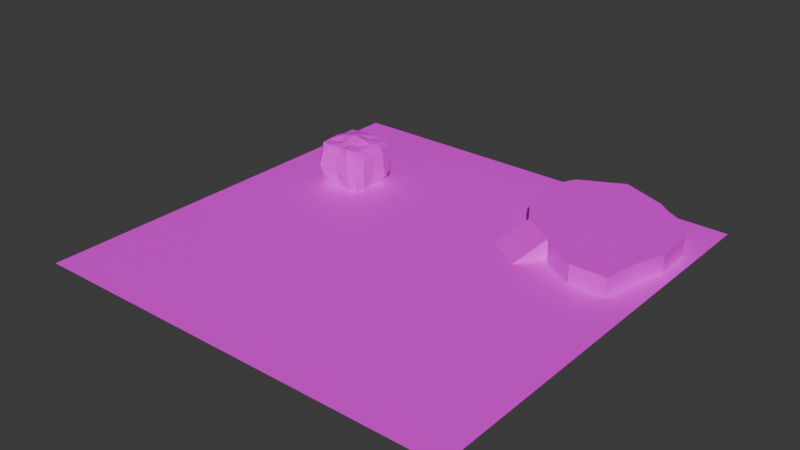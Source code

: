 # Source: NEWTW.blend  (saved by Blender 4.3.32; exported with 4.5.12 LTS)
import bpy
from mathutils import Matrix  # noqa: F401  (used for matrix-valued properties, if any)

bpy.ops.wm.read_factory_settings(use_empty=True)
scene = bpy.context.scene
scene.name = 'Scene'

# ---- collections
col_collection = bpy.data.collections.new('Collection'); scene.collection.children.link(col_collection)

# ---- images (referenced by path relative to the original .blend; pixels are not part of the script)
import os
ASSET_DIR = os.environ.get("B2B_ASSET_DIR", "")  # directory of the original .blend (textures are referenced by path, not embedded)
HERE = os.path.dirname(os.path.abspath(__file__))  # packed textures are extracted next to this script under _unpacked/

def load_image(name, relpath, width, height, colorspace="sRGB"):
    """Load a texture the original file referenced (path relative to the .blend, or extracted next to this script)."""
    p = next((c for c in (os.path.join(HERE, relpath), os.path.join(ASSET_DIR, relpath)) if relpath and os.path.exists(c)), "")
    if p:
        img = bpy.data.images.load(p, check_existing=True)
        img.name = name
    else:  # same state as the original file: an image datablock whose file is absent (Cycles renders it pink)
        img = bpy.data.images.new(name, width, height)
        img.source = "FILE"
        img.filepath = "//" + (relpath or name)
    img.colorspace_settings.name = colorspace
    return img
img_k1_kab01_png = load_image('k1_kab01.png', 'TEX/k1_kab01.png', 1024, 1024, 'sRGB')
img_texture_21_png = load_image('texture_21.png', 'texture_21.png', 1024, 1024, 'sRGB')
img_k1_kuj12_png = load_image('k1_kuj12.png', 'TEX/k1_kuj12.png', 1024, 1024, 'sRGB')

# ---- materials (node trees are filled in below, after node groups)
mat_rock = bpy.data.materials.new('Rock')
mat_floor = bpy.data.materials.new('Floor')
mat_grass = bpy.data.materials.new('Grass')

# ---- material node trees
mat_rock.use_nodes = True; mat_rock.node_tree.nodes.clear()
_N = mat_rock.node_tree.nodes; _L = mat_rock.node_tree.links
n0 = _N.new('ShaderNodeBsdfPrincipled'); n0.name = 'Principled BSDF'; n0.location = (10, 300)
n1 = _N.new('ShaderNodeOutputMaterial'); n1.name = 'Material Output'; n1.location = (300, 300)
n2 = _N.new('ShaderNodeTexImage'); n2.name = 'Image Texture'; n2.location = (-280, 280)
n2.image = img_k1_kab01_png
_L.new(n0.outputs[0], n1.inputs[0])
_L.new(n2.outputs[0], n0.inputs[0])
n1.is_active_output = True
mat_floor.use_nodes = True; mat_floor.node_tree.nodes.clear()
_N = mat_floor.node_tree.nodes; _L = mat_floor.node_tree.links
n0 = _N.new('ShaderNodeBsdfPrincipled'); n0.name = 'Principled BSDF'; n0.location = (10, 300)
n1 = _N.new('ShaderNodeOutputMaterial'); n1.name = 'Material Output'; n1.location = (300, 300)
n2 = _N.new('ShaderNodeTexImage'); n2.name = 'Image Texture'; n2.location = (-280, 280)
n2.image = img_texture_21_png
_L.new(n0.outputs[0], n1.inputs[0])
_L.new(n2.outputs[0], n0.inputs[0])
n1.is_active_output = True
mat_grass.use_nodes = True; mat_grass.node_tree.nodes.clear()
_N = mat_grass.node_tree.nodes; _L = mat_grass.node_tree.links
n0 = _N.new('ShaderNodeBsdfPrincipled'); n0.name = 'Principled BSDF'; n0.location = (10, 300)
n1 = _N.new('ShaderNodeOutputMaterial'); n1.name = 'Material Output'; n1.location = (300, 300)
n2 = _N.new('ShaderNodeTexImage'); n2.name = 'Image Texture'; n2.location = (-280, 280)
n2.image = img_k1_kuj12_png
_L.new(n0.outputs[0], n1.inputs[0])
_L.new(n2.outputs[0], n0.inputs[0])
n1.is_active_output = True

# ---- world
world_world = bpy.data.worlds.new('World'); scene.world = world_world
world_world.use_nodes = True; world_world.node_tree.nodes.clear()
_N = world_world.node_tree.nodes; _L = world_world.node_tree.links
n0 = _N.new('ShaderNodeOutputWorld'); n0.name = 'World Output'; n0.location = (300, 300)
n1 = _N.new('ShaderNodeBackground'); n1.name = 'Background'; n1.location = (10, 300)
n1.inputs[0].default_value = (0.05088, 0.05088, 0.05088, 1.0)
_L.new(n1.outputs[0], n0.inputs[0])
n0.is_active_output = True
world_world.color = (0.05088, 0.05088, 0.05088)
world_world.sun_shadow_jitter_overblur = 0.0

# ---- meshes
me_cube_001 = bpy.data.meshes.new('Cube.001')
me_cube_001.from_pydata([(-1.003, -1.003, -1.0), (-1.005, -1.003, 1.001), (-1.007, 1.004, -1.003), (-1.0, 1.0, 1.0), (1.0, -1.0, -1.0), (1.004, -1.009, 1.012), (1.013, 1.07, -1.03), (1.008, 1.017, 1.007), (-1.011, 0.0001291, -1.0), (-1.144, -1.111, -0.002318), (-1.036, 0.004113, 1.054), (-1.053, 1.103, 0.01164), (-0.01982, 1.107, -1.033), (-0.004652, 1.06, 1.017), (1.122, 1.175, 0.02308), (1.0, 0.0, -1.0), (1.085, -0.006014, 1.085), (1.034, -1.122, 0.009875), (-2.513e-06, -1.0, -1.0), (0.001274, -1.026, 1.006), (-0.009706, 0.001544, 1.308), (0.0, 0.0, -1.0), (-0.0008097, -1.228, 0.01067), (1.232, -0.002538, 0.006637), (-0.0357, 1.403, 0.05184), (-1.014, 0.0001774, -7.761e-05), (-1.061, -0.5693, -1.011), (-1.105, -1.067, 0.5088), (-1.004, 0.5005, 1.006), (-1.1, 1.077, -0.5452), (-0.5404, 1.125, -1.038), (0.5617, 1.085, 1.045), (1.115, 1.24, -0.6245), (1.121, 0.6034, -1.066), (1.028, -0.5044, 1.015), (1.047, -1.082, -0.5218), (0.583, -1.065, -1.042), (-0.5555, -1.061, 1.013), (-1.018, 0.5002, -1.003), (-1.113, -1.078, -0.5015), (-1.053, -0.5708, 1.011), (-1.009, 1.051, 0.5128), (0.5515, 1.154, -1.056), (-0.5045, 1.035, 1.033), (1.102, 1.112, 0.5507), (1.062, -0.5504, -1.028), (1.085, 0.5276, 1.037), (1.006, -1.053, 0.5057), (-0.5564, -1.07, -1.013), (0.5085, -1.089, 1.071), (-0.002582, -0.5008, 1.112), (-0.006149, 0.5, 1.215), (0.5161, -0.002213, 1.254), (-0.5173, 0.003088, 1.204), (0.0, -0.5, -1.0), (0.0, 0.5, -1.0), (-0.5001, 1.228e-06, -1.0), (0.5, 0.0, -1.0), (-0.8924, -1.39, -0.002237), (0.6907, -1.236, 0.02014), (-0.01707, -1.095, -0.505), (-0.005772, -1.196, 0.5228), (1.211, -0.7573, 0.02311), (1.282, 0.5895, 0.0133), (1.16, -0.001369, -0.5032), (1.175, -0.005005, 0.5318), (0.6355, 1.41, 0.0509), (-0.6122, 1.304, 0.0266), (-0.05274, 1.352, -0.5555), (-0.01668, 1.284, 0.569), (-1.072, 0.5255, -0.001991), (-1.274, -0.8895, -0.002326), (-1.073, 0.0006352, -0.5239), (-1.0, 8.48e-06, 0.5001), (-1.23, -0.7927, 0.5225), (-1.269, -0.8325, -0.5133), (-1.086, 0.501, -0.5273), (-0.5261, 1.187, 0.5465), (-0.6147, 1.309, -0.5503), (0.6202, 1.399, -0.6302), (1.247, 0.5991, 0.578), (1.324, 0.6918, -0.581), (1.198, -0.679, -0.5505), (0.5822, -1.184, 0.5273), (0.7242, -1.217, -0.5457), (-0.7579, -1.276, -0.5227), (0.5098, 0.549, -1.038), (-0.5407, 0.5165, -1.035), (-0.5198, -0.5454, -1.004), (-0.5045, 0.5136, 1.164), (0.5065, 0.501, 1.058), (0.5053, -0.5016, 1.067), (-0.5113, -0.5244, 1.012), (0.5059, -0.5042, -1.004), (-0.8265, -1.293, 0.5297), (1.178, -0.6235, 0.5349), (0.6344, 1.315, 0.5984), (-1.0, 0.5, 0.5)], [], [(97, 28, 3, 41), (96, 31, 7, 44), (95, 34, 5, 47), (94, 37, 1, 27), (93, 45, 4, 36), (92, 40, 1, 37), (91, 50, 19, 49), (90, 51, 20, 52), (89, 28, 10, 53), (88, 54, 18, 48), (87, 55, 21, 56), (86, 33, 15, 57), (85, 58, 9, 39), (84, 59, 22, 60), (83, 49, 19, 61), (82, 62, 17, 35), (81, 63, 23, 64), (80, 46, 16, 65), (79, 66, 14, 32), (78, 67, 24, 68), (77, 43, 13, 69), (76, 70, 11, 29), (75, 71, 25, 72), (74, 40, 10, 73), (71, 74, 73, 25), (9, 27, 74, 71), (27, 1, 40, 74), (26, 75, 72, 8), (0, 39, 75, 26), (39, 9, 71, 75), (38, 76, 29, 2), (8, 72, 76, 38), (72, 25, 70, 76), (67, 77, 69, 24), (11, 41, 77, 67), (41, 3, 43, 77), (30, 78, 68, 12), (2, 29, 78, 30), (29, 11, 67, 78), (42, 79, 32, 6), (12, 68, 79, 42), (68, 24, 66, 79), (63, 80, 65, 23), (14, 44, 80, 63), (44, 7, 46, 80), (33, 81, 64, 15), (6, 32, 81, 33), (32, 14, 63, 81), (45, 82, 35, 4), (15, 64, 82, 45), (64, 23, 62, 82), (59, 83, 61, 22), (17, 47, 83, 59), (47, 5, 49, 83), (36, 84, 60, 18), (4, 35, 84, 36), (35, 17, 59, 84), (48, 85, 39, 0), (18, 60, 85, 48), (60, 22, 58, 85), (55, 86, 57, 21), (12, 42, 86, 55), (42, 6, 33, 86), (38, 87, 56, 8), (2, 30, 87, 38), (30, 12, 55, 87), (26, 88, 48, 0), (8, 56, 88, 26), (56, 21, 54, 88), (51, 89, 53, 20), (13, 43, 89, 51), (43, 3, 28, 89), (46, 90, 52, 16), (7, 31, 90, 46), (31, 13, 51, 90), (34, 91, 49, 5), (16, 52, 91, 34), (52, 20, 50, 91), (50, 92, 37, 19), (20, 53, 92, 50), (53, 10, 40, 92), (54, 93, 36, 18), (21, 57, 93, 54), (57, 15, 45, 93), (58, 94, 27, 9), (22, 61, 94, 58), (61, 19, 37, 94), (62, 95, 47, 17), (23, 65, 95, 62), (65, 16, 34, 95), (66, 96, 44, 14), (24, 69, 96, 66), (69, 13, 31, 96), (70, 97, 41, 11), (25, 73, 97, 70), (73, 10, 28, 97)])
_uv = me_cube_001.uv_layers.new(name='UVMap')
_uv.uv.foreach_set('vector', [0.5625, 0.1875, 0.625, 0.1875, 0.625, 0.25, 0.5625, 0.25, 0.5625, 0.4375, 0.625, 0.4375, 0.625, 0.5, 0.5625, 0.5, 0.5625, 0.6875, 0.625, 0.6875, 0.625, 0.75, 0.5625, 0.75, 0.5625, 0.9375, 0.625, 0.9375, 0.625, 1.0, 0.5625, 1.0, 0.3125, 0.6875, 0.375, 0.6875, 0.375, 0.75, 0.3125, 0.75, 0.8125, 0.6875, 0.875, 0.6875, 0.875, 0.75, 0.8125, 0.75, 0.6875, 0.6875, 0.75, 0.6875, 0.75, 0.75, 0.6875, 0.75, 0.6875, 0.5625, 0.75, 0.5625, 0.75, 0.625, 0.6875, 0.625, 0.8125, 0.5625, 0.875, 0.5625, 0.875, 0.625, 0.8125, 0.625, 0.1875, 0.6875, 0.25, 0.6875, 0.25, 0.75, 0.1875, 0.75, 0.1875, 0.5625, 0.25, 0.5625, 0.25, 0.625, 0.1875, 0.625, 0.3125, 0.5625, 0.375, 0.5625, 0.375, 0.625, 0.3125, 0.625, 0.4375, 0.9375, 0.5, 0.9375, 0.5, 1.0, 0.4375, 1.0, 0.2556, 0.5128, 0.5, 0.5128, 0.5, 0.7572, 0.2556, 0.7572, 0.7444, 0.5128, 0.9889, 0.5128, 0.9889, 0.7572, 0.7444, 0.7572, 0.4375, 0.6875, 0.5, 0.6875, 0.5, 0.75, 0.4375, 0.75, 0.4375, 0.5625, 0.5, 0.5625, 0.5, 0.625, 0.4375, 0.625, 0.5625, 0.5625, 0.625, 0.5625, 0.625, 0.625, 0.5625, 0.625, 0.4375, 0.4375, 0.5, 0.4375, 0.5, 0.5, 0.4375, 0.5, 0.4375, 0.3125, 0.5, 0.3125, 0.5, 0.375, 0.4375, 0.375, 0.5625, 0.3125, 0.625, 0.3125, 0.625, 0.375, 0.5625, 0.375, 0.4375, 0.1875, 0.5, 0.1875, 0.5, 0.25, 0.4375, 0.25, 0.4375, 0.0625, 0.5, 0.0625, 0.5, 0.125, 0.4375, 0.125, 0.5625, 0.0625, 0.625, 0.0625, 0.625, 0.125, 0.5625, 0.125, 0.5, 0.0625, 0.5625, 0.0625, 0.5625, 0.125, 0.5, 0.125, 0.5, 0.0, 0.5625, 0.0, 0.5625, 0.0625, 0.5, 0.0625, 0.5625, 0.0, 0.625, 0.0, 0.625, 0.0625, 0.5625, 0.0625, 0.375, 0.0625, 0.4375, 0.0625, 0.4375, 0.125, 0.375, 0.125, 0.375, 0.0, 0.4375, 0.0, 0.4375, 0.0625, 0.375, 0.0625, 0.4375, 0.0, 0.5, 0.0, 0.5, 0.0625, 0.4375, 0.0625, 0.375, 0.1875, 0.4375, 0.1875, 0.4375, 0.25, 0.375, 0.25, 0.375, 0.125, 0.4375, 0.125, 0.4375, 0.1875, 0.375, 0.1875, 0.4375, 0.125, 0.5, 0.125, 0.5, 0.1875, 0.4375, 0.1875, 0.5, 0.3125, 0.5625, 0.3125, 0.5625, 0.375, 0.5, 0.375, 0.5, 0.25, 0.5625, 0.25, 0.5625, 0.3125, 0.5, 0.3125, 0.5625, 0.25, 0.625, 0.25, 0.625, 0.3125, 0.5625, 0.3125, 0.375, 0.3125, 0.4375, 0.3125, 0.4375, 0.375, 0.375, 0.375, 0.375, 0.25, 0.4375, 0.25, 0.4375, 0.3125, 0.375, 0.3125, 0.4375, 0.25, 0.5, 0.25, 0.5, 0.3125, 0.4375, 0.3125, 0.375, 0.4375, 0.4375, 0.4375, 0.4375, 0.5, 0.375, 0.5, 0.375, 0.375, 0.4375, 0.375, 0.4375, 0.4375, 0.375, 0.4375, 0.4375, 0.375, 0.5, 0.375, 0.5, 0.4375, 0.4375, 0.4375, 0.5, 0.5625, 0.5625, 0.5625, 0.5625, 0.625, 0.5, 0.625, 0.5, 0.5, 0.5625, 0.5, 0.5625, 0.5625, 0.5, 0.5625, 0.5625, 0.5, 0.625, 0.5, 0.625, 0.5625, 0.5625, 0.5625, 0.375, 0.5625, 0.4375, 0.5625, 0.4375, 0.625, 0.375, 0.625, 0.375, 0.5, 0.4375, 0.5, 0.4375, 0.5625, 0.375, 0.5625, 0.4375, 0.5, 0.5, 0.5, 0.5, 0.5625, 0.4375, 0.5625, 0.375, 0.6875, 0.4375, 0.6875, 0.4375, 0.75, 0.375, 0.75, 0.375, 0.625, 0.4375, 0.625, 0.4375, 0.6875, 0.375, 0.6875, 0.4375, 0.625, 0.5, 0.625, 0.5, 0.6875, 0.4375, 0.6875, 0.5, 0.5128, 0.7444, 0.5128, 0.7444, 0.7572, 0.5, 0.7572, 0.5, 0.75, 0.5625, 0.75, 0.5625, 0.8125, 0.5, 0.8125, 0.5625, 0.75, 0.625, 0.75, 0.625, 0.8125, 0.5625, 0.8125, 0.01115, 0.5128, 0.2556, 0.5128, 0.2556, 0.7572, 0.01115, 0.7572, 0.375, 0.75, 0.4375, 0.75, 0.4375, 0.8125, 0.375, 0.8125, 0.4375, 0.75, 0.5, 0.75, 0.5, 0.8125, 0.4375, 0.8125, 0.375, 0.9375, 0.4375, 0.9375, 0.4375, 1.0, 0.375, 1.0, 0.01115, 0.7572, 0.2556, 0.7572, 0.2556, 1.002, 0.01115, 1.002, 0.2556, 0.7572, 0.5, 0.7572, 0.5, 1.002, 0.2556, 1.002, 0.25, 0.5625, 0.3125, 0.5625, 0.3125, 0.625, 0.25, 0.625, 0.25, 0.5, 0.3125, 0.5, 0.3125, 0.5625, 0.25, 0.5625, 0.3125, 0.5, 0.375, 0.5, 0.375, 0.5625, 0.3125, 0.5625, 0.125, 0.5625, 0.1875, 0.5625, 0.1875, 0.625, 0.125, 0.625, 0.125, 0.5, 0.1875, 0.5, 0.1875, 0.5625, 0.125, 0.5625, 0.1875, 0.5, 0.25, 0.5, 0.25, 0.5625, 0.1875, 0.5625, 0.125, 0.6875, 0.1875, 0.6875, 0.1875, 0.75, 0.125, 0.75, 0.125, 0.625, 0.1875, 0.625, 0.1875, 0.6875, 0.125, 0.6875, 0.1875, 0.625, 0.25, 0.625, 0.25, 0.6875, 0.1875, 0.6875, 0.75, 0.5625, 0.8125, 0.5625, 0.8125, 0.625, 0.75, 0.625, 0.75, 0.5, 0.8125, 0.5, 0.8125, 0.5625, 0.75, 0.5625, 0.8125, 0.5, 0.875, 0.5, 0.875, 0.5625, 0.8125, 0.5625, 0.625, 0.5625, 0.6875, 0.5625, 0.6875, 0.625, 0.625, 0.625, 0.625, 0.5, 0.6875, 0.5, 0.6875, 0.5625, 0.625, 0.5625, 0.6875, 0.5, 0.75, 0.5, 0.75, 0.5625, 0.6875, 0.5625, 0.625, 0.6875, 0.6875, 0.6875, 0.6875, 0.75, 0.625, 0.75, 0.625, 0.625, 0.6875, 0.625, 0.6875, 0.6875, 0.625, 0.6875, 0.6875, 0.625, 0.75, 0.625, 0.75, 0.6875, 0.6875, 0.6875, 0.75, 0.6875, 0.8125, 0.6875, 0.8125, 0.75, 0.75, 0.75, 0.75, 0.625, 0.8125, 0.625, 0.8125, 0.6875, 0.75, 0.6875, 0.8125, 0.625, 0.875, 0.625, 0.875, 0.6875, 0.8125, 0.6875, 0.25, 0.6875, 0.3125, 0.6875, 0.3125, 0.75, 0.25, 0.75, 0.25, 0.625, 0.3125, 0.625, 0.3125, 0.6875, 0.25, 0.6875, 0.3125, 0.625, 0.375, 0.625, 0.375, 0.6875, 0.3125, 0.6875, 0.5, 0.9375, 0.5625, 0.9375, 0.5625, 1.0, 0.5, 1.0, 0.5, 0.7572, 0.7444, 0.7572, 0.7444, 1.002, 0.5, 1.002, 0.7444, 0.7572, 0.9889, 0.7572, 0.9889, 1.002, 0.7444, 1.002, 0.5, 0.6875, 0.5625, 0.6875, 0.5625, 0.75, 0.5, 0.75, 0.5, 0.625, 0.5625, 0.625, 0.5625, 0.6875, 0.5, 0.6875, 0.5625, 0.625, 0.625, 0.625, 0.625, 0.6875, 0.5625, 0.6875, 0.5, 0.4375, 0.5625, 0.4375, 0.5625, 0.5, 0.5, 0.5, 0.5, 0.375, 0.5625, 0.375, 0.5625, 0.4375, 0.5, 0.4375, 0.5625, 0.375, 0.625, 0.375, 0.625, 0.4375, 0.5625, 0.4375, 0.5, 0.1875, 0.5625, 0.1875, 0.5625, 0.25, 0.5, 0.25, 0.5, 0.125, 0.5625, 0.125, 0.5625, 0.1875, 0.5, 0.1875, 0.5625, 0.125, 0.625, 0.125, 0.625, 0.1875, 0.5625, 0.1875])
me_cube_001.materials.append(mat_rock)
me_cube_001.update()
me_plane_002 = bpy.data.meshes.new('Plane.002')
me_plane_002.from_pydata([(-1.0, -1.0, 0.0), (1.0, -1.0, 0.0), (-1.0, 1.0, 0.0), (1.0, 1.0, 0.0), (-0.002755, -0.5867, 0.0), (-0.08892, -0.5169, 0.0), (-0.2002, -0.4227, 0.0), (-0.198, -0.3417, 0.0), (-0.2546, -0.1453, 0.0), (-0.252, -0.02279, 0.0), (-0.2139, 0.1347, 0.0), (-0.0599, 0.2183, 0.0), (0.09487, 0.2644, 0.0), (0.1661, 0.3217, 0.0), (0.241, 0.2051, 0.0), (0.483, 0.1262, 0.0), (0.4595, -0.0003798, 0.0), (0.3411, -0.1469, 0.0), (0.388, -0.2581, 0.0), (0.3781, -0.3722, 0.0), (0.3218, -0.4836, 0.0), (0.2624, -0.5438, 0.0), (0.1515, -0.6216, 0.0), (0.03359, -0.6633, 0.0), (0.566, 0.2664, 0.0), (0.8849, 0.8055, 0.0), (0.5047, 1.0, 0.0), (0.2276, 0.7514, 0.0), (0.2674, 0.5659, 0.0), (0.3566, 0.422, 0.0), (0.5191, 0.3204, 0.0), (0.7767, 0.8677, 0.0), (0.7168, 0.9135, 0.0), (0.2967, 0.8931, 0.0), (0.6971, 0.2002, 0.0), (0.8674, 0.1984, 0.0), (0.8935, 0.3481, 0.0), (0.9479, 0.5125, 0.0), (0.9448, 0.6963, 0.0), (0.566, 0.2664, 0.8922), (0.8849, 0.8055, 0.8922), (0.2276, 0.7514, 0.8922), (0.2674, 0.5659, 0.8922), (0.3566, 0.422, 0.8922), (0.5191, 0.3204, 0.8922), (0.7767, 0.8677, 0.8922), (0.7168, 0.9135, 0.8922), (0.5047, 1.0, 0.8922), (0.2967, 0.8931, 0.8922), (0.6971, 0.2002, 0.8922), (0.8674, 0.1984, 0.8922), (0.8935, 0.3481, 0.8922), (0.9479, 0.5125, 0.8922), (0.9448, 0.6963, 0.8922), (0.2754, 0.2921, 0.0), (0.438, 0.1905, 0.0), (0.2754, 0.2921, 0.003996), (0.438, 0.1905, 0.003996)], [], [(0, 1, 3, 25, 38, 37, 36, 35, 34, 24, 15, 16, 17, 18, 19, 20, 21, 22, 23, 4, 5, 6, 7, 8), (8, 7, 6, 5, 4, 23, 22, 21, 20, 19, 18, 17, 16, 15, 14, 13, 12, 11, 10, 9), (9, 10, 11, 12, 13, 14, 15, 24, 30, 29, 28, 27, 33, 26, 2, 0, 8), (41, 42, 43, 44, 39, 49, 50, 51, 52, 53, 40, 45, 46, 47, 48), (36, 37, 52, 51), (32, 31, 25, 3, 26), (25, 31, 45, 40), (31, 32, 46, 45), (37, 38, 53, 52), (32, 26, 47, 46), (38, 25, 40, 53), (26, 33, 48, 47), (27, 28, 42, 41), (33, 27, 41, 48), (28, 29, 43, 42), (24, 34, 49, 39), (29, 30, 55, 54), (34, 35, 50, 49), (30, 24, 39, 44), (35, 36, 51, 50), (54, 55, 57, 56), (43, 29, 54, 56), (30, 44, 57, 55)])
me_plane_002.polygons.foreach_set('material_index', [0, 1, 0, 1, 2, 0, 2, 2, 2, 2, 2, 2, 2, 2, 2, 2, 0, 2, 2, 2, 0, 2, 2])
_uv = me_plane_002.uv_layers.new(name='UVMap')
_uv.uv.foreach_set('vector', [4.371e-08, 1.0, 1.192e-07, 9e-15, 1.0, 7.55e-08, 0.9027, 0.05755, 0.8481, 0.02758, 0.7562, 0.02607, 0.6741, 0.05323, 0.5992, 0.0663, 0.6001, 0.1514, 0.6332, 0.217, 0.5631, 0.2585, 0.4998, 0.2702, 0.4266, 0.3294, 0.3709, 0.306, 0.3139, 0.311, 0.2582, 0.3391, 0.2281, 0.3688, 0.1892, 0.4243, 0.1684, 0.4832, 0.2066, 0.5014, 0.2416, 0.5445, 0.2887, 0.6001, 0.3291, 0.599, 0.4274, 0.6273, -0.6552, 0.341, -0.3514, -0.2205, -0.3042, -0.4689, 0.09839, -0.6818, 0.4079, -0.8373, 0.5699, -1.047, 0.9016, -0.8405, 1.188, -0.5292, 1.329, -0.3059, 1.426, 0.07152, 1.38, 0.4262, 1.163, 0.7341, 1.426, 1.26, 1.413, 1.662, 0.6222, 1.741, 0.3158, 2.047, 0.1368, 1.824, -0.3045, 1.58, -0.7183, 1.222, -0.7293, 0.7162, 0.4886, 0.626, 0.5674, 0.6069, 0.6091, 0.53, 0.6322, 0.4526, 0.6609, 0.4169, 0.6025, 0.3795, 0.5631, 0.2585, 0.6332, 0.217, 0.6602, 0.2404, 0.711, 0.3217, 0.7829, 0.3663, 0.8757, 0.3862, 0.9466, 0.3517, 1.0, 0.2477, 1.0, 1.0, 4.371e-08, 1.0, 0.4274, 0.6273, 2.537, 0.8773, 1.827, 1.604, 1.012, 2.002, -0.01414, 1.997, -0.3807, 2.108, -1.164, 2.033, -1.94, 1.555, -1.631, 0.8022, -1.408, -0.09736, -0.8693, -0.9216, -0.2859, -1.245, 0.3818, -1.218, 0.7841, -1.254, 1.992, -1.04, 2.629, 0.03789, 0.0, 0.0, 1.0, 0.0, 1.0, 1.0, 0.0, 1.0, 0.5, 1.0, 0.9755, 0.6545, 0.7939, 0.09549, 0.2061, 0.09549, 0.02447, 0.6545, 0.0, 0.0, 1.0, 0.0, 1.0, 1.0, 0.0, 1.0, 0.0, 0.0, 1.0, 0.0, 1.0, 1.0, 0.0, 1.0, 0.0, 0.0, 1.0, 0.0, 1.0, 1.0, 0.0, 1.0, 0.0, 0.0, 1.0, 0.0, 1.0, 1.0, 0.0, 1.0, 0.0, 0.0, 1.0, 0.0, 1.0, 1.0, 0.0, 1.0, 0.0, 0.0, 1.0, 0.0, 1.0, 1.0, 0.0, 1.0, 0.0, 0.0, 1.0, 0.0, 1.0, 1.0, 0.0, 1.0, 0.0, 0.0, 1.0, 0.0, 1.0, 1.0, 0.0, 1.0, 0.0, 0.0, 1.0, 0.0, 1.0, 1.0, 0.0, 1.0, 0.0, 0.0, 1.0, 0.0, 1.0, 1.0, 0.0, 1.0, 0.0, 0.0, 1.0, 0.0, 1.0, 1.0, 0.0, 1.0, 0.0, 0.0, 1.0, 0.0, 1.0, 1.0, 0.0, 1.0, 0.0, 0.0, 1.0, 0.0, 1.0, 1.0, 0.0, 1.0, 0.0, 0.0, 1.0, 0.0, 1.0, 1.0, 0.0, 1.0, 0.0, 0.0, 1.0, 0.0, 1.0, 1.0, 0.0, 1.0, 0.0, 0.0, 1.0, 0.0, 1.0, 1.0, 0.0, 1.0, 0.0, 0.0, 1.0, 0.0, 1.0, 1.0, 0.0, 1.0])
me_plane_002.materials.append(mat_floor)
me_plane_002.materials.append(mat_grass)
me_plane_002.materials.append(mat_rock)
me_plane_002.update()
me_plane_003 = bpy.data.meshes.new('Plane.003')
me_plane_003.from_pydata([(-0.04072, 0.1157, 0.4441), (0.1218, 0.01418, 0.4441), (-0.1218, -0.01418, -0.4441), (0.04072, -0.1157, -0.4441), (-0.04021, 0.1165, 0.4273), (0.1224, 0.015, 0.4273), (-0.1213, -0.01335, -0.4609), (0.04124, -0.1149, -0.4609)], [], [(1, 3, 2, 0), (5, 4, 6, 7), (1, 0, 4, 5), (3, 1, 5, 7), (2, 3, 7, 6), (0, 2, 6, 4)])
me_plane_003.polygons.foreach_set('material_index', [1, 1, 1, 1, 1, 1])
_uv = me_plane_003.uv_layers.new(name='UVMap')
_uv.uv.foreach_set('vector', [0.0, 0.0, 0.0, 1.0, 1.0, 1.0, 1.0, 0.0, 0.0, 0.0, 1.0, 0.0, 1.0, 1.0, 0.0, 1.0, 0.0, 0.0, 1.0, 0.0, 1.0, 0.0, 0.0, 0.0, 0.0, 1.0, 0.0, 0.0, 0.0, 0.0, 0.0, 1.0, 1.0, 1.0, 0.0, 1.0, 0.0, 1.0, 1.0, 1.0, 1.0, 0.0, 1.0, 1.0, 1.0, 1.0, 1.0, 0.0])
me_plane_003.materials.append(mat_floor)
me_plane_003.materials.append(mat_grass)
me_plane_003.materials.append(mat_rock)
me_plane_003.update()

# ---- objects
ob_rock = bpy.data.objects.new('Rock', me_cube_001)
ob_floor = bpy.data.objects.new('Floor', me_plane_002)
ob_slopefacea = bpy.data.objects.new('SlopeFaceA', me_plane_003)

# ---- transforms, parenting, visibility, modifiers, constraints
ob_rock.location = (-6.05, 3.909, 0.971)
ob_floor.location = (0.0, 0.0, -0.008695)
ob_floor.scale = (10.0, 10.0, 1.0)
ob_slopefacea.location = (3.973, 3.062, 0.4394)
ob_slopefacea.scale = (10.0, 10.0, 1.0)

# ---- collection membership
col_collection.objects.link(ob_rock)
col_collection.objects.link(ob_floor)
col_collection.objects.link(ob_slopefacea)

# ---- scene / render settings (as saved in the file)
scene.frame_start = 1; scene.frame_end = 250; scene.frame_set(1)
scene.render.engine = 'BLENDER_EEVEE_NEXT'
bpy.context.view_layer.update()

# ---- added for rendering (the .blend has no active camera and no usable light): camera, sun
cam_auto = bpy.data.cameras.new('AutoCamera')
cam_auto.lens = 50.0
cam_auto.sensor_width = 36.0
cam_auto.clip_end = 1000.0
ob_auto_camera = bpy.data.objects.new('AutoCamera', cam_auto)
scene.collection.objects.link(ob_auto_camera)
ob_auto_camera.location = (26.2614, -31.5136, 22.1013)
ob_auto_camera.rotation_euler = (1.09748, -7.21219e-08, 0.694738)
scene.camera = ob_auto_camera
light_auto_sun = bpy.data.lights.new('AutoSun', 'SUN')
light_auto_sun.energy = 3.0
light_auto_sun.angle = 0.0523599
ob_auto_sun = bpy.data.objects.new('AutoSun', light_auto_sun)
scene.collection.objects.link(ob_auto_sun)
ob_auto_sun.rotation_euler = (0.872665, 0.174533, 0.523599)
bpy.context.view_layer.update()
